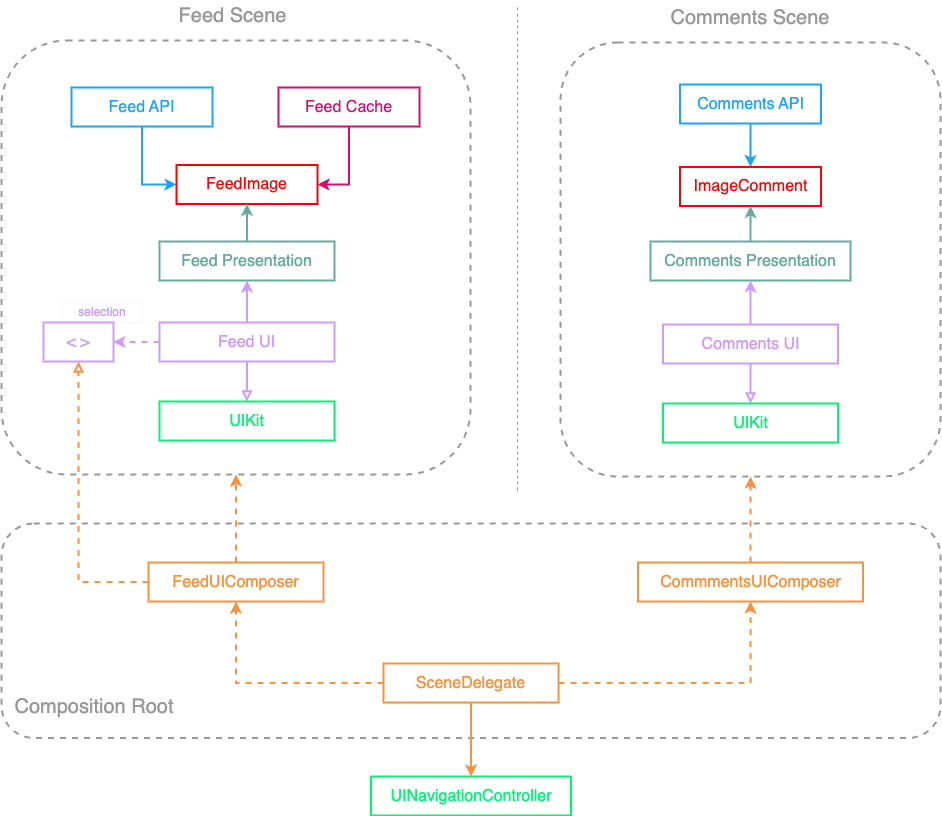

The diagram above was exported from draw.io. Its source (the exported page's mxGraphModel, read from the mxfile embedded in the PNG):
<mxGraphModel dx="2162" dy="1196" grid="0" gridSize="10" guides="1" tooltips="1" connect="1" arrows="1" fold="1" page="1" pageScale="1" pageWidth="1400" pageHeight="850" math="0" shadow="0">
  <root>
    <mxCell id="0" />
    <mxCell id="1" parent="0" />
    <mxCell id="DaBoR0gVyzuO1eZjZUi0-1" style="edgeStyle=orthogonalEdgeStyle;rounded=0;orthogonalLoop=1;jettySize=auto;html=1;exitX=0.5;exitY=1;exitDx=0;exitDy=0;entryX=0.5;entryY=0;entryDx=0;entryDy=0;strokeColor=#FF0000;strokeWidth=2;" parent="1" target="DaBoR0gVyzuO1eZjZUi0-31" edge="1">
      <mxGeometry relative="1" as="geometry">
        <mxPoint x="845" y="297" as="sourcePoint" />
      </mxGeometry>
    </mxCell>
    <mxCell id="DaBoR0gVyzuO1eZjZUi0-5" style="edgeStyle=orthogonalEdgeStyle;rounded=0;orthogonalLoop=1;jettySize=auto;html=1;entryX=0.5;entryY=0;entryDx=0;entryDy=0;strokeColor=#D70C70;strokeWidth=2;" parent="1" target="DaBoR0gVyzuO1eZjZUi0-38" edge="1">
      <mxGeometry relative="1" as="geometry">
        <mxPoint x="1342.5" y="301.25" as="sourcePoint" />
      </mxGeometry>
    </mxCell>
    <mxCell id="DaBoR0gVyzuO1eZjZUi0-22" value="" style="rounded=1;whiteSpace=wrap;html=1;fillColor=none;strokeWidth=2;strokeColor=#999999;dashed=1;" parent="1" vertex="1">
      <mxGeometry x="217" y="532" width="939" height="214.5" as="geometry" />
    </mxCell>
    <mxCell id="DaBoR0gVyzuO1eZjZUi0-28" style="edgeStyle=orthogonalEdgeStyle;rounded=0;orthogonalLoop=1;jettySize=auto;html=1;entryX=0.5;entryY=1;entryDx=0;entryDy=0;strokeColor=#D70C70;strokeWidth=2;" parent="1" target="DaBoR0gVyzuO1eZjZUi0-27" edge="1">
      <mxGeometry relative="1" as="geometry">
        <mxPoint x="1615.5" y="358.25" as="sourcePoint" />
      </mxGeometry>
    </mxCell>
    <mxCell id="DaBoR0gVyzuO1eZjZUi0-33" style="edgeStyle=orthogonalEdgeStyle;rounded=0;orthogonalLoop=1;jettySize=auto;html=1;entryX=0.5;entryY=1;entryDx=0;entryDy=0;strokeColor=#D70C70;strokeWidth=2;endArrow=block;endFill=0;dashed=1;" parent="1" target="DaBoR0gVyzuO1eZjZUi0-29" edge="1">
      <mxGeometry relative="1" as="geometry">
        <mxPoint x="1615.5" y="457.75" as="sourcePoint" />
      </mxGeometry>
    </mxCell>
    <mxCell id="DaBoR0gVyzuO1eZjZUi0-34" style="edgeStyle=orthogonalEdgeStyle;rounded=0;orthogonalLoop=1;jettySize=auto;html=1;exitX=0.5;exitY=1;exitDx=0;exitDy=0;entryX=0.5;entryY=0;entryDx=0;entryDy=0;strokeColor=#D70C70;strokeWidth=2;endArrow=block;endFill=0;dashed=1;" parent="1" source="DaBoR0gVyzuO1eZjZUi0-36" edge="1">
      <mxGeometry relative="1" as="geometry">
        <mxPoint x="1615.5" y="558.75" as="targetPoint" />
      </mxGeometry>
    </mxCell>
    <mxCell id="6RvmhYnLVAip91xQ1J4D-6" style="edgeStyle=orthogonalEdgeStyle;rounded=0;orthogonalLoop=1;jettySize=auto;html=1;entryX=0.5;entryY=0;entryDx=0;entryDy=0;strokeWidth=2;strokeColor=#FE9039;" edge="1" parent="1" source="502LVH5s2Y_56XpgMkL3-4" target="6RvmhYnLVAip91xQ1J4D-5">
      <mxGeometry relative="1" as="geometry" />
    </mxCell>
    <mxCell id="6RvmhYnLVAip91xQ1J4D-9" style="edgeStyle=orthogonalEdgeStyle;rounded=0;orthogonalLoop=1;jettySize=auto;html=1;entryX=0.5;entryY=1;entryDx=0;entryDy=0;strokeWidth=2;strokeColor=#FE9039;dashed=1;" edge="1" parent="1" source="502LVH5s2Y_56XpgMkL3-4" target="6RvmhYnLVAip91xQ1J4D-3">
      <mxGeometry relative="1" as="geometry" />
    </mxCell>
    <mxCell id="6RvmhYnLVAip91xQ1J4D-10" style="edgeStyle=orthogonalEdgeStyle;rounded=0;orthogonalLoop=1;jettySize=auto;html=1;entryX=0.5;entryY=1;entryDx=0;entryDy=0;strokeWidth=2;strokeColor=#FE9039;dashed=1;" edge="1" parent="1" source="502LVH5s2Y_56XpgMkL3-4" target="6RvmhYnLVAip91xQ1J4D-4">
      <mxGeometry relative="1" as="geometry" />
    </mxCell>
    <mxCell id="502LVH5s2Y_56XpgMkL3-4" value="SceneDelegate" style="rounded=0;whiteSpace=wrap;html=1;fillColor=none;strokeColor=#FE9039;strokeWidth=2;fontColor=#FE9039;fontSize=16;" parent="1" vertex="1">
      <mxGeometry x="599" y="672" width="175" height="39" as="geometry" />
    </mxCell>
    <mxCell id="6RvmhYnLVAip91xQ1J4D-50" style="edgeStyle=orthogonalEdgeStyle;rounded=0;orthogonalLoop=1;jettySize=auto;html=1;entryX=0.5;entryY=1;entryDx=0;entryDy=0;strokeWidth=2;dashed=1;strokeColor=#FE9039;" edge="1" parent="1" source="6RvmhYnLVAip91xQ1J4D-3" target="6RvmhYnLVAip91xQ1J4D-8">
      <mxGeometry relative="1" as="geometry" />
    </mxCell>
    <mxCell id="6RvmhYnLVAip91xQ1J4D-51" style="edgeStyle=orthogonalEdgeStyle;rounded=0;orthogonalLoop=1;jettySize=auto;html=1;entryX=0.5;entryY=1;entryDx=0;entryDy=0;strokeWidth=2;dashed=1;endArrow=block;endFill=0;strokeColor=#FE9039;" edge="1" parent="1" source="6RvmhYnLVAip91xQ1J4D-3" target="6RvmhYnLVAip91xQ1J4D-23">
      <mxGeometry relative="1" as="geometry" />
    </mxCell>
    <mxCell id="6RvmhYnLVAip91xQ1J4D-3" value="FeedUIComposer" style="rounded=0;whiteSpace=wrap;html=1;fillColor=none;strokeColor=#FE9039;strokeWidth=2;fontColor=#FE9039;fontSize=16;" vertex="1" parent="1">
      <mxGeometry x="364" y="571" width="175" height="39" as="geometry" />
    </mxCell>
    <mxCell id="6RvmhYnLVAip91xQ1J4D-49" style="edgeStyle=orthogonalEdgeStyle;rounded=0;orthogonalLoop=1;jettySize=auto;html=1;entryX=0.5;entryY=1;entryDx=0;entryDy=0;strokeWidth=2;dashed=1;strokeColor=#FE9039;" edge="1" parent="1" source="6RvmhYnLVAip91xQ1J4D-4" target="6RvmhYnLVAip91xQ1J4D-31">
      <mxGeometry relative="1" as="geometry" />
    </mxCell>
    <mxCell id="6RvmhYnLVAip91xQ1J4D-4" value="CommmentsUIComposer" style="rounded=0;whiteSpace=wrap;html=1;fillColor=none;strokeColor=#FE9039;strokeWidth=2;fontColor=#FE9039;fontSize=16;" vertex="1" parent="1">
      <mxGeometry x="853.5" y="571" width="225" height="39" as="geometry" />
    </mxCell>
    <mxCell id="6RvmhYnLVAip91xQ1J4D-5" value="&lt;font style=&quot;font-size: 16px;&quot;&gt;UINavigationController&lt;/font&gt;" style="rounded=0;whiteSpace=wrap;html=1;fillColor=none;strokeColor=#00F573;strokeWidth=2;fontColor=#00F573;fontSize=16;" vertex="1" parent="1">
      <mxGeometry x="586.5" y="785" width="200" height="39" as="geometry" />
    </mxCell>
    <mxCell id="6RvmhYnLVAip91xQ1J4D-8" value="" style="rounded=1;whiteSpace=wrap;html=1;fillColor=none;strokeWidth=2;strokeColor=#999999;dashed=1;" vertex="1" parent="1">
      <mxGeometry x="217" y="49" width="469" height="434" as="geometry" />
    </mxCell>
    <mxCell id="6RvmhYnLVAip91xQ1J4D-19" style="edgeStyle=orthogonalEdgeStyle;rounded=0;orthogonalLoop=1;jettySize=auto;html=1;entryX=0;entryY=0.5;entryDx=0;entryDy=0;strokeColor=#1EA3FC;strokeWidth=2;" edge="1" parent="1" source="6RvmhYnLVAip91xQ1J4D-11" target="6RvmhYnLVAip91xQ1J4D-14">
      <mxGeometry relative="1" as="geometry" />
    </mxCell>
    <mxCell id="6RvmhYnLVAip91xQ1J4D-11" value="&lt;font style=&quot;font-size: 16px;&quot;&gt;Feed API&lt;/font&gt;" style="rounded=0;whiteSpace=wrap;html=1;fillColor=none;strokeColor=#1EA3FC;strokeWidth=2;fontColor=#1EA3FC;fontSize=16;" vertex="1" parent="1">
      <mxGeometry x="287" y="96" width="141" height="39" as="geometry" />
    </mxCell>
    <mxCell id="6RvmhYnLVAip91xQ1J4D-18" style="edgeStyle=orthogonalEdgeStyle;rounded=0;orthogonalLoop=1;jettySize=auto;html=1;entryX=1;entryY=0.5;entryDx=0;entryDy=0;strokeWidth=2;strokeColor=#D70C70;" edge="1" parent="1" source="6RvmhYnLVAip91xQ1J4D-13" target="6RvmhYnLVAip91xQ1J4D-14">
      <mxGeometry relative="1" as="geometry" />
    </mxCell>
    <mxCell id="6RvmhYnLVAip91xQ1J4D-13" value="&lt;font style=&quot;font-size: 16px;&quot;&gt;Feed Cache&lt;/font&gt;" style="rounded=0;whiteSpace=wrap;html=1;fillColor=none;strokeColor=#D70C70;strokeWidth=2;fontColor=#D70C70;fontSize=16;" vertex="1" parent="1">
      <mxGeometry x="494" y="96" width="141" height="39" as="geometry" />
    </mxCell>
    <mxCell id="6RvmhYnLVAip91xQ1J4D-14" value="&lt;font style=&quot;font-size: 16px;&quot;&gt;FeedImage&lt;/font&gt;" style="rounded=0;whiteSpace=wrap;html=1;fillColor=none;strokeColor=#FF0000;strokeWidth=2;fontColor=#FF0000;fontSize=16;" vertex="1" parent="1">
      <mxGeometry x="392" y="173.5" width="141" height="39" as="geometry" />
    </mxCell>
    <mxCell id="6RvmhYnLVAip91xQ1J4D-20" style="edgeStyle=orthogonalEdgeStyle;rounded=0;orthogonalLoop=1;jettySize=auto;html=1;entryX=0.5;entryY=1;entryDx=0;entryDy=0;strokeColor=#67AB9F;strokeWidth=2;" edge="1" parent="1" source="6RvmhYnLVAip91xQ1J4D-15" target="6RvmhYnLVAip91xQ1J4D-14">
      <mxGeometry relative="1" as="geometry" />
    </mxCell>
    <mxCell id="6RvmhYnLVAip91xQ1J4D-15" value="&lt;font style=&quot;font-size: 16px;&quot;&gt;Feed Presentation&lt;/font&gt;" style="rounded=0;whiteSpace=wrap;html=1;fillColor=none;strokeColor=#67AB9F;strokeWidth=2;fontColor=#67AB9F;fontSize=16;" vertex="1" parent="1">
      <mxGeometry x="375" y="250" width="175" height="39" as="geometry" />
    </mxCell>
    <mxCell id="6RvmhYnLVAip91xQ1J4D-21" style="edgeStyle=orthogonalEdgeStyle;rounded=0;orthogonalLoop=1;jettySize=auto;html=1;entryX=0.5;entryY=1;entryDx=0;entryDy=0;strokeColor=#CE9BFF;strokeWidth=2;" edge="1" parent="1" source="6RvmhYnLVAip91xQ1J4D-16" target="6RvmhYnLVAip91xQ1J4D-15">
      <mxGeometry relative="1" as="geometry" />
    </mxCell>
    <mxCell id="6RvmhYnLVAip91xQ1J4D-22" style="edgeStyle=orthogonalEdgeStyle;rounded=0;orthogonalLoop=1;jettySize=auto;html=1;entryX=0.5;entryY=0;entryDx=0;entryDy=0;fontColor=#CE9BFF;strokeWidth=2;strokeColor=#CE9BFF;endArrow=block;endFill=0;" edge="1" parent="1" source="6RvmhYnLVAip91xQ1J4D-16" target="6RvmhYnLVAip91xQ1J4D-17">
      <mxGeometry relative="1" as="geometry" />
    </mxCell>
    <mxCell id="6RvmhYnLVAip91xQ1J4D-24" style="edgeStyle=orthogonalEdgeStyle;rounded=0;orthogonalLoop=1;jettySize=auto;html=1;entryX=1;entryY=0.5;entryDx=0;entryDy=0;strokeColor=#CE9BFF;fontColor=#CE9BFF;strokeWidth=2;dashed=1;" edge="1" parent="1" source="6RvmhYnLVAip91xQ1J4D-16" target="6RvmhYnLVAip91xQ1J4D-23">
      <mxGeometry relative="1" as="geometry" />
    </mxCell>
    <mxCell id="6RvmhYnLVAip91xQ1J4D-16" value="&lt;font style=&quot;font-size: 16px;&quot;&gt;Feed UI&lt;/font&gt;" style="rounded=0;whiteSpace=wrap;html=1;fillColor=none;strokeColor=#CE9BFF;strokeWidth=2;fontColor=#CE9BFF;fontSize=16;" vertex="1" parent="1">
      <mxGeometry x="375" y="331" width="175" height="39" as="geometry" />
    </mxCell>
    <mxCell id="6RvmhYnLVAip91xQ1J4D-17" value="&lt;font style=&quot;font-size: 16px;&quot;&gt;UIKit&lt;/font&gt;" style="rounded=0;whiteSpace=wrap;html=1;fillColor=none;strokeColor=#00F573;strokeWidth=2;fontColor=#00F573;fontSize=16;" vertex="1" parent="1">
      <mxGeometry x="375" y="410" width="175" height="39" as="geometry" />
    </mxCell>
    <mxCell id="6RvmhYnLVAip91xQ1J4D-23" value="&lt;font style=&quot;font-size: 16px;&quot;&gt;&amp;lt; &amp;gt;&lt;/font&gt;" style="rounded=0;whiteSpace=wrap;html=1;fillColor=none;strokeColor=#CE9BFF;strokeWidth=2;fontColor=#CE9BFF;fontSize=16;" vertex="1" parent="1">
      <mxGeometry x="259" y="331" width="70" height="39" as="geometry" />
    </mxCell>
    <mxCell id="6RvmhYnLVAip91xQ1J4D-25" value="selection" style="text;html=1;strokeColor=#CE9BFF;fillColor=none;align=center;verticalAlign=middle;whiteSpace=wrap;rounded=0;strokeWidth=0;fontColor=#CE9BFF;fontStyle=0;fontSize=12;" vertex="1" parent="1">
      <mxGeometry x="278" y="311" width="80" height="20" as="geometry" />
    </mxCell>
    <mxCell id="6RvmhYnLVAip91xQ1J4D-30" value="Feed Scene" style="text;html=1;strokeColor=none;fillColor=none;align=center;verticalAlign=middle;whiteSpace=wrap;rounded=0;strokeWidth=0;fontColor=#999999;fontStyle=0;fontSize=20;" vertex="1" parent="1">
      <mxGeometry x="385" y="9" width="127" height="30" as="geometry" />
    </mxCell>
    <mxCell id="6RvmhYnLVAip91xQ1J4D-31" value="" style="rounded=1;whiteSpace=wrap;html=1;fillColor=none;strokeWidth=2;strokeColor=#999999;dashed=1;" vertex="1" parent="1">
      <mxGeometry x="776" y="51" width="380" height="434" as="geometry" />
    </mxCell>
    <mxCell id="6RvmhYnLVAip91xQ1J4D-47" style="edgeStyle=orthogonalEdgeStyle;rounded=0;orthogonalLoop=1;jettySize=auto;html=1;entryX=0.5;entryY=0;entryDx=0;entryDy=0;strokeWidth=2;strokeColor=#1EA3FC;" edge="1" parent="1" source="6RvmhYnLVAip91xQ1J4D-33" target="6RvmhYnLVAip91xQ1J4D-36">
      <mxGeometry relative="1" as="geometry" />
    </mxCell>
    <mxCell id="6RvmhYnLVAip91xQ1J4D-33" value="&lt;font style=&quot;font-size: 16px;&quot;&gt;Comments API&lt;/font&gt;" style="rounded=0;whiteSpace=wrap;html=1;fillColor=none;strokeColor=#1EA3FC;strokeWidth=2;fontColor=#1EA3FC;fontSize=16;" vertex="1" parent="1">
      <mxGeometry x="895.5" y="93" width="141" height="39" as="geometry" />
    </mxCell>
    <mxCell id="6RvmhYnLVAip91xQ1J4D-36" value="&lt;font style=&quot;font-size: 16px;&quot;&gt;ImageComment&lt;/font&gt;" style="rounded=0;whiteSpace=wrap;html=1;fillColor=none;strokeColor=#FF0000;strokeWidth=2;fontColor=#FF0000;fontSize=16;" vertex="1" parent="1">
      <mxGeometry x="895.5" y="175.5" width="141" height="39" as="geometry" />
    </mxCell>
    <mxCell id="6RvmhYnLVAip91xQ1J4D-37" style="edgeStyle=orthogonalEdgeStyle;rounded=0;orthogonalLoop=1;jettySize=auto;html=1;entryX=0.5;entryY=1;entryDx=0;entryDy=0;strokeColor=#67AB9F;strokeWidth=2;" edge="1" source="6RvmhYnLVAip91xQ1J4D-38" target="6RvmhYnLVAip91xQ1J4D-36" parent="1">
      <mxGeometry relative="1" as="geometry" />
    </mxCell>
    <mxCell id="6RvmhYnLVAip91xQ1J4D-38" value="&lt;font style=&quot;font-size: 16px;&quot;&gt;Comments Presentation&lt;/font&gt;" style="rounded=0;whiteSpace=wrap;html=1;fillColor=none;strokeColor=#67AB9F;strokeWidth=2;fontColor=#67AB9F;fontSize=16;" vertex="1" parent="1">
      <mxGeometry x="866" y="250" width="200" height="39" as="geometry" />
    </mxCell>
    <mxCell id="6RvmhYnLVAip91xQ1J4D-39" style="edgeStyle=orthogonalEdgeStyle;rounded=0;orthogonalLoop=1;jettySize=auto;html=1;entryX=0.5;entryY=1;entryDx=0;entryDy=0;strokeColor=#CE9BFF;strokeWidth=2;" edge="1" source="6RvmhYnLVAip91xQ1J4D-42" target="6RvmhYnLVAip91xQ1J4D-38" parent="1">
      <mxGeometry relative="1" as="geometry" />
    </mxCell>
    <mxCell id="6RvmhYnLVAip91xQ1J4D-40" style="edgeStyle=orthogonalEdgeStyle;rounded=0;orthogonalLoop=1;jettySize=auto;html=1;entryX=0.5;entryY=0;entryDx=0;entryDy=0;fontColor=#CE9BFF;strokeWidth=2;strokeColor=#CE9BFF;endArrow=block;endFill=0;" edge="1" source="6RvmhYnLVAip91xQ1J4D-42" target="6RvmhYnLVAip91xQ1J4D-43" parent="1">
      <mxGeometry relative="1" as="geometry" />
    </mxCell>
    <mxCell id="6RvmhYnLVAip91xQ1J4D-42" value="&lt;font style=&quot;font-size: 16px;&quot;&gt;Comments UI&lt;/font&gt;" style="rounded=0;whiteSpace=wrap;html=1;fillColor=none;strokeColor=#CE9BFF;strokeWidth=2;fontColor=#CE9BFF;fontSize=16;" vertex="1" parent="1">
      <mxGeometry x="878.5" y="333" width="175" height="39" as="geometry" />
    </mxCell>
    <mxCell id="6RvmhYnLVAip91xQ1J4D-43" value="&lt;font style=&quot;font-size: 16px;&quot;&gt;UIKit&lt;/font&gt;" style="rounded=0;whiteSpace=wrap;html=1;fillColor=none;strokeColor=#00F573;strokeWidth=2;fontColor=#00F573;fontSize=16;" vertex="1" parent="1">
      <mxGeometry x="878.5" y="412" width="175" height="39" as="geometry" />
    </mxCell>
    <mxCell id="6RvmhYnLVAip91xQ1J4D-46" value="Comments Scene" style="text;html=1;strokeColor=none;fillColor=none;align=center;verticalAlign=middle;whiteSpace=wrap;rounded=0;strokeWidth=0;fontColor=#999999;fontStyle=0;fontSize=20;" vertex="1" parent="1">
      <mxGeometry x="878" y="11" width="176" height="30" as="geometry" />
    </mxCell>
    <mxCell id="6RvmhYnLVAip91xQ1J4D-48" value="" style="endArrow=none;dashed=1;html=1;rounded=0;strokeColor=#999999;" edge="1" parent="1">
      <mxGeometry width="50" height="50" relative="1" as="geometry">
        <mxPoint x="733" y="499" as="sourcePoint" />
        <mxPoint x="733" y="13" as="targetPoint" />
      </mxGeometry>
    </mxCell>
    <mxCell id="6RvmhYnLVAip91xQ1J4D-52" value="Composition Root" style="text;html=1;strokeColor=none;fillColor=none;align=center;verticalAlign=middle;whiteSpace=wrap;rounded=0;strokeWidth=0;fontColor=#999999;fontStyle=0;fontSize=20;" vertex="1" parent="1">
      <mxGeometry x="222" y="700" width="176" height="30" as="geometry" />
    </mxCell>
  </root>
</mxGraphModel>